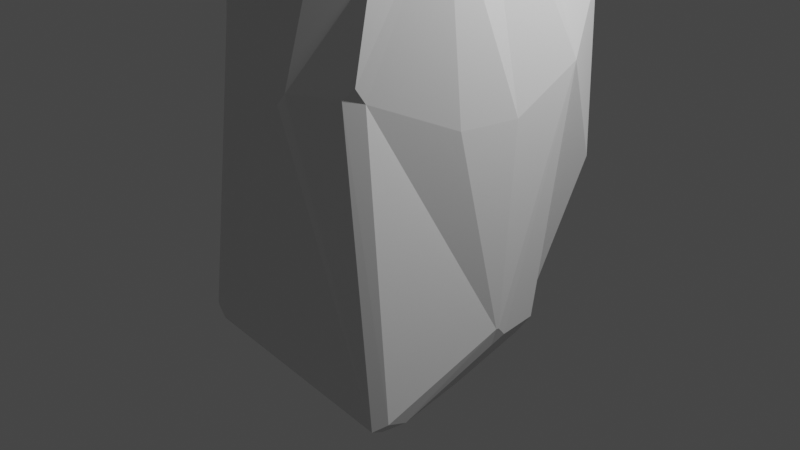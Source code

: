 # Source: VerticalStone.blend  (saved by Blender 3.3.6; exported with 4.5.12 LTS)
import bpy
from mathutils import Matrix  # noqa: F401  (used for matrix-valued properties, if any)

bpy.ops.wm.read_factory_settings(use_empty=True)
scene = bpy.context.scene
scene.name = 'Scene'

# ---- collections
col_collection = bpy.data.collections.new('Collection'); scene.collection.children.link(col_collection)

# ---- materials (node trees are filled in below, after node groups)
mat_material = bpy.data.materials.new('Material')
mat_material.alpha_threshold = 0.0
mat_material.use_transparent_shadow = False
mat_material.roughness = 0.5
mat_material.line_color = (0.0, 0.0, 0.0, 1.0)

# ---- material node trees
mat_material.use_nodes = True; mat_material.node_tree.nodes.clear()
_N = mat_material.node_tree.nodes; _L = mat_material.node_tree.links
n0 = _N.new('ShaderNodeOutputMaterial'); n0.name = 'Material Output'; n0.location = (300, 300)
n1 = _N.new('ShaderNodeBsdfPrincipled'); n1.name = 'Principled BSDF'; n1.location = (10, 300)
n1.distribution = 'GGX'
n1.subsurface_method = 'RANDOM_WALK_SKIN'
n1.inputs[3].default_value = 1.45
n1.inputs[27].default_value = (0.0, 0.0, 0.0, 1.0)
n1.inputs[28].default_value = 1.0
_L.new(n1.outputs[0], n0.inputs[0])
n0.is_active_output = True

# ---- world
world_world = bpy.data.worlds.new('World'); scene.world = world_world
world_world.use_nodes = True; world_world.node_tree.nodes.clear()
_N = world_world.node_tree.nodes; _L = world_world.node_tree.links
n0 = _N.new('ShaderNodeOutputWorld'); n0.name = 'World Output'; n0.location = (300, 300)
n1 = _N.new('ShaderNodeBackground'); n1.name = 'Background'; n1.location = (10, 300)
n1.inputs[0].default_value = (0.05088, 0.05088, 0.05088, 1.0)
_L.new(n1.outputs[0], n0.inputs[0])
n0.is_active_output = True
world_world.color = (0.05088, 0.05088, 0.05088)
world_world.use_sun_shadow = False
world_world.sun_shadow_jitter_overblur = 0.0

# ---- cameras
cam_camera = bpy.data.cameras.new('Camera')
cam_camera.clip_end = 100.0
cam_camera.ortho_scale = 7.314

# ---- lights
light_light = bpy.data.lights.new('Light', 'POINT')
light_light.transmission_factor = 0.0
light_light.energy = 1000.0
light_light.shadow_soft_size = 0.1
light_light.shadow_maximum_resolution = 0.006
light_light.use_absolute_resolution = True

# ---- meshes
me_cube = bpy.data.meshes.new('Cube')
me_cube.from_pydata([(0.5352, 0.4417, 3.81), (1.173, 0.2672, -0.535), (0.875, -0.5355, 3.462), (1.231, -0.22, -0.535), (-1.024, 0.4778, 3.876), (-1.691, 1.355, -0.8573), (-0.7439, -0.8994, 3.918), (-0.7232, -1.371, -0.6936), (0.15, 1.229, 3.928), (0.3694, 1.673, -0.413), (0.4784, -1.192, 3.257), (1.23, -1.378, -1.0), (-1.102, -1.088, -1.0), (-1.131, -0.5275, 3.382), (0.3412, -0.6854, 4.162), (-0.6954, 1.671, -0.413), (-0.8116, -0.4535, 4.41), (-0.447, 0.9381, 4.004), (0.7832, 0.6714, -1.0), (-1.403, 1.51, -1.0), (0.103, 0.5854, 4.835), (-0.5015, 0.3936, 5.047), (0.5761, -0.905, 3.746), (-1.013, -0.6524, 4.141), (0.2687, 1.047, 4.555), (-0.6953, 0.5677, 4.82), (0.8935, 1.194, 2.386), (-0.7824, -0.8822, 2.234), (0.6945, -1.186, 1.831), (-0.7391, 1.2, 1.459), (1.198, 0.641, 1.831), (1.051, -0.535, 1.47), (-0.4478, -1.193, 2.234), (0.3145, -1.413, 1.831), (-0.971, -0.4731, 2.234), (-0.9504, 0.6213, 1.459), (0.4158, 1.547, 2.386), (-0.2536, 1.52, 1.831), (-1.484, 0.2107, -1.0), (0.3369, 0.01886, 4.408), (-0.9257, 0.01929, 4.608), (0.9845, -0.4065, -1.0), (0.6529, -0.04049, 3.991), (-1.753, 0.249, -0.8573), (-1.121, 0.06369, 3.967), (0.0808, -0.03718, 4.597), (-0.7449, -0.01076, 4.826), (1.163, 0.0, 1.47), (-1.155, 0.07955, 1.831), (-0.8357, 0.6628, 3.852), (-1.209, 0.06504, 3.117), (0.7268, -1.02, 2.864), (1.104, 0.9773, 0.8114), (-0.9523, -0.7126, 3.567)], [], [(45, 46, 16, 14), (33, 10, 6, 32), (50, 44, 4), (38, 41, 11, 12), (47, 42, 2, 31), (37, 17, 8, 36), (30, 1, 18, 52), (2, 22, 51), (42, 0, 24, 39), (3, 11, 41), (6, 23, 53), (33, 11, 28), (6, 10, 22, 23), (11, 7, 12), (43, 5, 19, 38), (34, 12, 27), (4, 25, 49), (44, 13, 23, 40), (15, 9, 18, 19), (36, 8, 24, 26), (37, 15, 19, 29), (8, 17, 25, 24), (14, 16, 23, 22), (45, 14, 22, 39), (46, 21, 25, 40), (21, 20, 24, 25), (17, 37, 29, 49), (9, 36, 26, 52), (5, 35, 29, 19), (13, 34, 27, 53), (10, 33, 28, 51), (7, 32, 27, 12), (3, 31, 28, 11), (0, 30, 26, 24), (15, 37, 36, 9), (3, 47, 31), (43, 48, 35, 5), (33, 32, 7), (12, 34, 48, 43), (1, 30, 47, 3), (16, 46, 40, 23), (20, 45, 39, 24), (4, 44, 40, 25), (12, 43, 38), (1, 3, 41, 18), (2, 42, 39, 22), (30, 0, 42, 47), (19, 18, 41, 38), (13, 44, 50), (20, 21, 46, 45), (25, 17, 49), (35, 4, 49, 29), (34, 13, 50, 48), (48, 50, 4, 35), (22, 10, 51), (31, 2, 51, 28), (11, 33, 7), (26, 30, 52), (18, 9, 52), (23, 13, 53), (32, 6, 53, 27)])
_uv = me_cube.uv_layers.new(name='UVMap')
_uv.uv.foreach_set('vector', [0.6571, 0.625, 0.8429, 0.625, 0.8429, 0.7179, 0.6571, 0.7179, 0.5, 0.7883, 0.6115, 0.7883, 0.6115, 0.9617, 0.5, 0.9617, 0.6085, 0.125, 0.6187, 0.125, 0.6187, 0.2322, 0.125, 0.625, 0.375, 0.625, 0.375, 0.75, 0.125, 0.75, 0.5, 0.625, 0.6045, 0.625, 0.6045, 0.6919, 0.5, 0.6919, 0.5, 0.3234, 0.5991, 0.3234, 0.5991, 0.4266, 0.5, 0.4266, 0.5, 0.5581, 0.3955, 0.5581, 0.375, 0.5, 0.4533, 0.5, 0.6045, 0.6919, 0.625, 0.75, 0.6006, 0.75, 0.6045, 0.625, 0.6045, 0.5581, 0.625, 0.5, 0.625, 0.625, 0.3955, 0.6919, 0.375, 0.75, 0.375, 0.625, 0.6115, 0.9617, 0.625, 1.0, 0.5922, 1.0, 0.5, 0.7883, 0.375, 0.75, 0.5, 0.75, 0.6115, 0.9617, 0.6115, 0.7883, 0.625, 0.75, 0.625, 1.0, 0.3885, 0.7883, 0.3885, 0.9617, 0.375, 1.0, 0.3813, 0.125, 0.3813, 0.2322, 0.375, 0.25, 0.375, 0.125, 0.5, 0.01784, 0.375, 0.0, 0.5, 0.0, 0.6187, 0.2322, 0.625, 0.25, 0.6029, 0.25, 0.6187, 0.125, 0.6187, 0.01784, 0.625, 0.0, 0.625, 0.125, 0.4009, 0.3234, 0.4009, 0.4266, 0.375, 0.5, 0.375, 0.25, 0.5, 0.4266, 0.5991, 0.4266, 0.625, 0.5, 0.5, 0.5, 0.5, 0.3234, 0.4009, 0.3234, 0.375, 0.25, 0.5, 0.25, 0.5991, 0.4266, 0.5991, 0.3234, 0.625, 0.25, 0.625, 0.5, 0.6571, 0.7179, 0.8429, 0.7179, 0.875, 0.75, 0.625, 0.75, 0.6571, 0.625, 0.6571, 0.7179, 0.625, 0.75, 0.625, 0.625, 0.8429, 0.625, 0.8429, 0.5321, 0.875, 0.5, 0.875, 0.625, 0.8429, 0.5321, 0.6571, 0.5321, 0.625, 0.5, 0.875, 0.5, 0.5991, 0.3234, 0.5, 0.3234, 0.5, 0.25, 0.6029, 0.25, 0.4009, 0.4266, 0.5, 0.4266, 0.5, 0.5, 0.4533, 0.5, 0.3813, 0.2322, 0.5, 0.2322, 0.5, 0.25, 0.375, 0.25, 0.6187, 0.01784, 0.5, 0.01784, 0.5, 0.0, 0.5922, 0.0, 0.6115, 0.7883, 0.5, 0.7883, 0.5, 0.75, 0.6006, 0.75, 0.3885, 0.9617, 0.5, 0.9617, 0.5, 1.0, 0.375, 1.0, 0.3955, 0.6919, 0.5, 0.6919, 0.5, 0.75, 0.375, 0.75, 0.6045, 0.5581, 0.5, 0.5581, 0.5, 0.5, 0.625, 0.5, 0.4009, 0.3234, 0.5, 0.3234, 0.5, 0.4266, 0.4009, 0.4266, 0.3955, 0.625, 0.5, 0.625, 0.5, 0.6919, 0.3813, 0.125, 0.5, 0.125, 0.5, 0.2322, 0.3813, 0.2322, 0.5, 0.7883, 0.5, 0.9617, 0.3885, 0.9617, 0.3813, 0.01784, 0.5, 0.01784, 0.5, 0.125, 0.3813, 0.125, 0.3955, 0.5581, 0.5, 0.5581, 0.5, 0.625, 0.3955, 0.625, 0.8429, 0.7179, 0.8429, 0.625, 0.875, 0.625, 0.875, 0.75, 0.6571, 0.5321, 0.6571, 0.625, 0.625, 0.625, 0.625, 0.5, 0.6187, 0.2322, 0.6187, 0.125, 0.625, 0.125, 0.625, 0.25, 0.3813, 0.01784, 0.3813, 0.125, 0.375, 0.125, 0.3955, 0.5581, 0.3955, 0.625, 0.375, 0.625, 0.375, 0.5, 0.6045, 0.6919, 0.6045, 0.625, 0.625, 0.625, 0.625, 0.75, 0.5, 0.5581, 0.6045, 0.5581, 0.6045, 0.625, 0.5, 0.625, 0.125, 0.5, 0.375, 0.5, 0.375, 0.625, 0.125, 0.625, 0.6187, 0.01784, 0.6187, 0.125, 0.6085, 0.125, 0.6571, 0.5321, 0.8429, 0.5321, 0.8429, 0.625, 0.6571, 0.625, 0.625, 0.25, 0.5991, 0.3234, 0.6029, 0.25, 0.5, 0.2322, 0.6187, 0.2322, 0.6029, 0.25, 0.5, 0.25, 0.5, 0.01784, 0.6187, 0.01784, 0.6085, 0.125, 0.5, 0.125, 0.5, 0.125, 0.6085, 0.125, 0.6187, 0.2322, 0.5, 0.2322, 0.625, 0.75, 0.6115, 0.7883, 0.6006, 0.75, 0.5, 0.6919, 0.6045, 0.6919, 0.6006, 0.75, 0.5, 0.75, 0.3885, 0.7883, 0.5, 0.7883, 0.3885, 0.9617, 0.5, 0.5, 0.5, 0.5581, 0.4533, 0.5, 0.375, 0.5, 0.4009, 0.4266, 0.4533, 0.5, 0.625, 0.0, 0.6187, 0.01784, 0.5922, 0.0, 0.5, 0.9617, 0.6115, 0.9617, 0.5922, 1.0, 0.5, 1.0])
me_cube.materials.append(mat_material)
me_cube.use_mirror_vertex_groups = False
me_cube.update()

# ---- objects
ob_cube = bpy.data.objects.new('Cube', me_cube)
ob_light = bpy.data.objects.new('Light', light_light)
ob_camera = bpy.data.objects.new('Camera', cam_camera)

# ---- transforms, parenting, visibility, modifiers, constraints
ob_cube.location = (0.0, 0.0, 0.0)
ob_cube.lock_rotations_4d = False
ob_cube.empty_display_type = 'ARROWS'
ob_cube.lineart.crease_threshold = 0.0
_m = ob_cube.modifiers.new('Displace', 'DISPLACE')
_m.strength = 0.7
_m.texture_coords = 'OBJECT'
_m = ob_cube.modifiers.new('Bevel', 'BEVEL')
_m.angle_limit = 0.6999
ob_light.location = (4.076, 1.005, 5.904)
ob_light.rotation_euler = (0.6503, 0.05522, 1.866)
ob_light.lock_rotations_4d = False
ob_light.empty_display_type = 'ARROWS'
ob_light.color = (0.0, 0.0, 0.0, 0.0)
ob_light.lineart.crease_threshold = 0.0
ob_camera.location = (7.359, -6.926, 4.958)
ob_camera.rotation_euler = (1.109, 0.0, 0.8149)
ob_camera.lock_rotations_4d = False
ob_camera.empty_display_type = 'ARROWS'
ob_camera.color = (0.0, 0.0, 0.0, 0.0)
ob_camera.display_type = 'WIRE'
ob_camera.lineart.crease_threshold = 0.0

# ---- collection membership
col_collection.objects.link(ob_cube)
col_collection.objects.link(ob_light)
col_collection.objects.link(ob_camera)

# ---- scene / render settings (as saved in the file)
scene.camera = ob_camera
scene.frame_start = 1; scene.frame_end = 250; scene.frame_set(1)
scene.render.engine = 'BLENDER_EEVEE_NEXT'
scene.cycles.sampling_pattern = 'TABULATED_SOBOL'
scene.cycles.use_light_tree = False
scene.view_settings.view_transform = 'Filmic'
bpy.context.view_layer.update()
